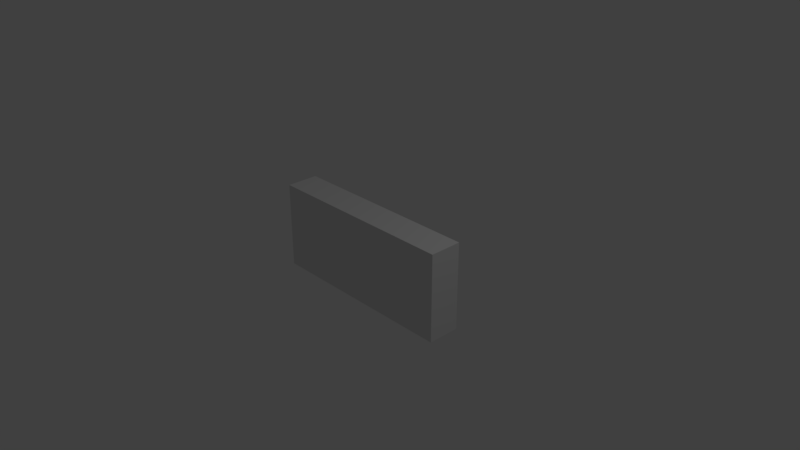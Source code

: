 # Source: ImecCloset.blend  (saved by Blender 2.79.0; exported with 4.5.12 LTS)
import bpy
from mathutils import Matrix  # noqa: F401  (used for matrix-valued properties, if any)

bpy.ops.wm.read_factory_settings(use_empty=True)
scene = bpy.context.scene
scene.name = 'Scene'

# ---- collections
col_collection_1 = bpy.data.collections.new('Collection 1'); scene.collection.children.link(col_collection_1)

# ---- materials (node trees are filled in below, after node groups)
mat_material = bpy.data.materials.new('Material')
mat_material.alpha_threshold = 0.0
mat_material.use_transparent_shadow = False
mat_material.roughness = 0.5
mat_material.line_color = (0.0, 0.0, 0.0, 1.0)

# ---- material node trees

# ---- world
world_world = bpy.data.worlds.new('World'); scene.world = world_world
world_world.color = (0.05088, 0.05088, 0.05088)
world_world.use_sun_shadow = False
world_world.sun_shadow_jitter_overblur = 0.0
world_world.cycles.sampling_method = 'MANUAL'

# ---- cameras
cam_camera = bpy.data.cameras.new('Camera')
cam_camera.clip_end = 100.0
cam_camera.lens = 35.0
cam_camera.sensor_width = 32.0
cam_camera.sensor_height = 18.0
cam_camera.ortho_scale = 7.314
cam_camera.dof.focus_distance = 0.0
cam_camera.dof.aperture_fstop = 128.0

# ---- lights
light_lamp = bpy.data.lights.new('Lamp', 'POINT')
light_lamp.transmission_factor = 0.0
light_lamp.cutoff_distance = 30.0
light_lamp.energy = 100.0
light_lamp.shadow_buffer_clip_start = 1.001
light_lamp.shadow_soft_size = 0.1
light_lamp.shadow_maximum_resolution = 0.006
light_lamp.use_absolute_resolution = True

# ---- meshes
me_cube = bpy.data.meshes.new('Cube')
me_cube.from_pydata([(1.351, 0.2208, -0.5987), (1.351, -0.2208, -0.5987), (-1.351, -0.2208, -0.5987), (-1.351, 0.2208, -0.5987), (1.351, 0.2208, 0.5987), (1.351, -0.2208, 0.5987), (-1.351, -0.2208, 0.5987), (-1.351, 0.2208, 0.5987)], [], [(0, 1, 2, 3), (4, 7, 6, 5), (0, 4, 5, 1), (1, 5, 6, 2), (2, 6, 7, 3), (4, 0, 3, 7)])
me_cube.materials.append(mat_material)
me_cube.use_remesh_preserve_volume = False
me_cube.use_remesh_preserve_attributes = False
me_cube.use_mirror_vertex_groups = False
me_cube.update()

# ---- objects
ob_cube = bpy.data.objects.new('Cube', me_cube)
ob_lamp = bpy.data.objects.new('Lamp', light_lamp)
ob_camera = bpy.data.objects.new('Camera', cam_camera)

# ---- transforms, parenting, visibility, modifiers, constraints
ob_cube.location = (0.0, 0.0, 0.0)
ob_cube.lock_rotations_4d = False
ob_cube.empty_display_type = 'ARROWS'
ob_cube.lineart.crease_threshold = 0.0
ob_lamp.location = (4.076, 1.005, 5.904)
ob_lamp.rotation_euler = (0.6503, 0.05522, 1.866)
ob_lamp.lock_rotations_4d = False
ob_lamp.empty_display_type = 'ARROWS'
ob_lamp.color = (0.0, 0.0, 0.0, 0.0)
ob_lamp.lineart.crease_threshold = 0.0
ob_camera.location = (7.481, -6.508, 5.344)
ob_camera.rotation_euler = (1.109, 0.0, 0.8149)
ob_camera.lock_rotations_4d = False
ob_camera.empty_display_type = 'ARROWS'
ob_camera.color = (0.0, 0.0, 0.0, 0.0)
ob_camera.display_type = 'WIRE'
ob_camera.lineart.crease_threshold = 0.0

# ---- collection membership
col_collection_1.objects.link(ob_cube)
col_collection_1.objects.link(ob_lamp)
col_collection_1.objects.link(ob_camera)

# ---- scene / render settings (as saved in the file)
scene.camera = ob_camera
scene.frame_start = 1; scene.frame_end = 250; scene.frame_set(1)
scene.render.engine = 'BLENDER_EEVEE_NEXT'
scene.render.resolution_percentage = 50
scene.render.dither_intensity = 0.0
scene.cycles.use_denoising = False
scene.cycles.samples = 128
scene.cycles.sampling_pattern = 'TABULATED_SOBOL'
scene.cycles.use_adaptive_sampling = False
scene.cycles.use_light_tree = False
scene.cycles.blur_glossy = 0.0
scene.cycles.sample_clamp_indirect = 0.0
scene.view_settings.view_transform = 'Standard'
bpy.context.view_layer.update()
